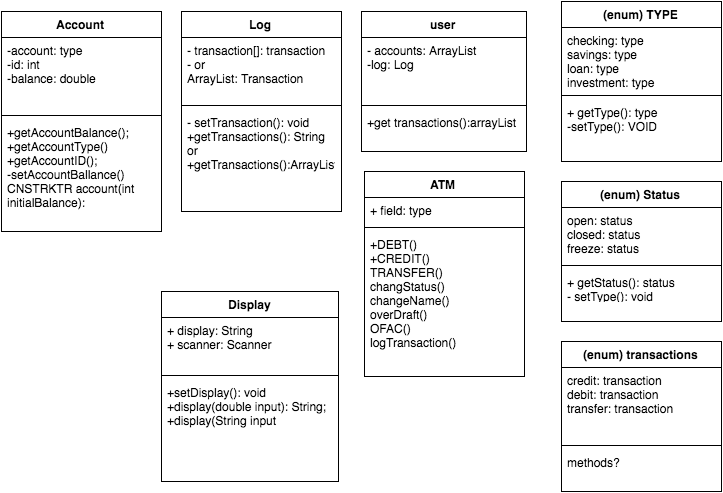

The diagram above was exported from draw.io. Its source (the exported page's mxGraphModel, read from the mxfile embedded in the PNG):
<mxGraphModel dx="1693" dy="1202" grid="1" gridSize="10" guides="1" tooltips="1" connect="1" arrows="1" fold="1" page="1" pageScale="1" pageWidth="826" pageHeight="1169" background="#000000" math="0" shadow="0">
  <root>
    <mxCell id="0" />
    <mxCell id="1" parent="0" />
    <mxCell id="13" value="(enum) TYPE" style="swimlane;html=1;fontStyle=1;align=center;verticalAlign=top;childLayout=stackLayout;horizontal=1;startSize=26;horizontalStack=0;resizeParent=1;resizeLast=0;collapsible=1;marginBottom=0;swimlaneFillColor=#ffffff;" parent="1" vertex="1">
      <mxGeometry x="580" y="80" width="160" height="160" as="geometry">
        <mxRectangle x="610" y="370" width="100" height="26" as="alternateBounds" />
      </mxGeometry>
    </mxCell>
    <mxCell id="14" value="checking: type&lt;div&gt;savings: type&lt;/div&gt;&lt;div&gt;loan: type&lt;/div&gt;&lt;div&gt;investment: type&lt;/div&gt;" style="text;html=1;strokeColor=none;fillColor=none;align=left;verticalAlign=top;spacingLeft=4;spacingRight=4;whiteSpace=wrap;overflow=hidden;rotatable=0;points=[[0,0.5],[1,0.5]];portConstraint=eastwest;" parent="13" vertex="1">
      <mxGeometry y="26" width="160" height="64" as="geometry" />
    </mxCell>
    <mxCell id="15" value="" style="line;html=1;strokeWidth=1;fillColor=none;align=left;verticalAlign=middle;spacingTop=-1;spacingLeft=3;spacingRight=3;rotatable=0;labelPosition=right;points=[];portConstraint=eastwest;" parent="13" vertex="1">
      <mxGeometry y="90" width="160" height="8" as="geometry" />
    </mxCell>
    <mxCell id="16" value="+ getType(): type&lt;div&gt;-setType(): VOID&lt;/div&gt;" style="text;html=1;strokeColor=none;fillColor=none;align=left;verticalAlign=top;spacingLeft=4;spacingRight=4;whiteSpace=wrap;overflow=hidden;rotatable=0;points=[[0,0.5],[1,0.5]];portConstraint=eastwest;" parent="13" vertex="1">
      <mxGeometry y="98" width="160" height="62" as="geometry" />
    </mxCell>
    <mxCell id="17" value="(enum) Status" style="swimlane;html=1;fontStyle=1;align=center;verticalAlign=top;childLayout=stackLayout;horizontal=1;startSize=26;horizontalStack=0;resizeParent=1;resizeLast=0;collapsible=1;marginBottom=0;swimlaneFillColor=#ffffff;" parent="1" vertex="1">
      <mxGeometry x="580" y="260" width="160" height="140" as="geometry">
        <mxRectangle x="615" y="450" width="110" height="26" as="alternateBounds" />
      </mxGeometry>
    </mxCell>
    <mxCell id="18" value="open: status&lt;div&gt;closed: status&lt;/div&gt;&lt;div&gt;freeze: status&lt;/div&gt;" style="text;html=1;strokeColor=none;fillColor=none;align=left;verticalAlign=top;spacingLeft=4;spacingRight=4;whiteSpace=wrap;overflow=hidden;rotatable=0;points=[[0,0.5],[1,0.5]];portConstraint=eastwest;" parent="17" vertex="1">
      <mxGeometry y="26" width="160" height="54" as="geometry" />
    </mxCell>
    <mxCell id="19" value="" style="line;html=1;strokeWidth=1;fillColor=none;align=left;verticalAlign=middle;spacingTop=-1;spacingLeft=3;spacingRight=3;rotatable=0;labelPosition=right;points=[];portConstraint=eastwest;" parent="17" vertex="1">
      <mxGeometry y="80" width="160" height="8" as="geometry" />
    </mxCell>
    <mxCell id="20" value="+ getStatus(): status&lt;div&gt;- setType(): void&lt;/div&gt;" style="text;html=1;strokeColor=none;fillColor=none;align=left;verticalAlign=top;spacingLeft=4;spacingRight=4;whiteSpace=wrap;overflow=hidden;rotatable=0;points=[[0,0.5],[1,0.5]];portConstraint=eastwest;" parent="17" vertex="1">
      <mxGeometry y="88" width="160" height="30" as="geometry" />
    </mxCell>
    <mxCell id="21" value="Log" style="swimlane;html=1;fontStyle=1;align=center;verticalAlign=top;childLayout=stackLayout;horizontal=1;startSize=26;horizontalStack=0;resizeParent=1;resizeLast=0;collapsible=1;marginBottom=0;swimlaneFillColor=#ffffff;" parent="1" vertex="1">
      <mxGeometry x="200" y="90" width="160" height="200" as="geometry">
        <mxRectangle x="640" y="303" width="50" height="26" as="alternateBounds" />
      </mxGeometry>
    </mxCell>
    <mxCell id="22" value="- transaction[]: transaction&amp;nbsp;&lt;div&gt;- or&amp;nbsp;&lt;/div&gt;&lt;div&gt;ArrayList: Transaction&lt;/div&gt;" style="text;html=1;strokeColor=none;fillColor=none;align=left;verticalAlign=top;spacingLeft=4;spacingRight=4;whiteSpace=wrap;overflow=hidden;rotatable=0;points=[[0,0.5],[1,0.5]];portConstraint=eastwest;" parent="21" vertex="1">
      <mxGeometry y="26" width="160" height="64" as="geometry" />
    </mxCell>
    <mxCell id="23" value="" style="line;html=1;strokeWidth=1;fillColor=none;align=left;verticalAlign=middle;spacingTop=-1;spacingLeft=3;spacingRight=3;rotatable=0;labelPosition=right;points=[];portConstraint=eastwest;" parent="21" vertex="1">
      <mxGeometry y="90" width="160" height="8" as="geometry" />
    </mxCell>
    <mxCell id="24" value="- setTransaction(): void&lt;div&gt;+getTransactions(): String&lt;/div&gt;&lt;div&gt;or&amp;nbsp;&lt;/div&gt;&lt;div&gt;+getTransactions():ArrayList&lt;/div&gt;&lt;div&gt;&lt;br&gt;&lt;/div&gt;" style="text;html=1;strokeColor=none;fillColor=none;align=left;verticalAlign=top;spacingLeft=4;spacingRight=4;whiteSpace=wrap;overflow=hidden;rotatable=0;points=[[0,0.5],[1,0.5]];portConstraint=eastwest;" parent="21" vertex="1">
      <mxGeometry y="98" width="160" height="92" as="geometry" />
    </mxCell>
    <mxCell id="25" value="(enum) transactions" style="swimlane;html=1;fontStyle=1;align=center;verticalAlign=top;childLayout=stackLayout;horizontal=1;startSize=26;horizontalStack=0;resizeParent=1;resizeLast=0;collapsible=1;marginBottom=0;swimlaneFillColor=#ffffff;" parent="1" vertex="1">
      <mxGeometry x="580" y="420" width="160" height="150" as="geometry">
        <mxRectangle x="610" y="490" width="140" height="26" as="alternateBounds" />
      </mxGeometry>
    </mxCell>
    <mxCell id="26" value="credit: transaction&lt;div&gt;debit: transaction&lt;/div&gt;&lt;div&gt;transfer: transaction&lt;/div&gt;&lt;div&gt;&lt;br&gt;&lt;/div&gt;&lt;div&gt;&lt;br&gt;&lt;/div&gt;" style="text;html=1;strokeColor=none;fillColor=none;align=left;verticalAlign=top;spacingLeft=4;spacingRight=4;whiteSpace=wrap;overflow=hidden;rotatable=0;points=[[0,0.5],[1,0.5]];portConstraint=eastwest;" parent="25" vertex="1">
      <mxGeometry y="26" width="160" height="74" as="geometry" />
    </mxCell>
    <mxCell id="27" value="" style="line;html=1;strokeWidth=1;fillColor=none;align=left;verticalAlign=middle;spacingTop=-1;spacingLeft=3;spacingRight=3;rotatable=0;labelPosition=right;points=[];portConstraint=eastwest;" parent="25" vertex="1">
      <mxGeometry y="100" width="160" height="8" as="geometry" />
    </mxCell>
    <mxCell id="28" value="methods?" style="text;html=1;strokeColor=none;fillColor=none;align=left;verticalAlign=top;spacingLeft=4;spacingRight=4;whiteSpace=wrap;overflow=hidden;rotatable=0;points=[[0,0.5],[1,0.5]];portConstraint=eastwest;" parent="25" vertex="1">
      <mxGeometry y="108" width="160" height="32" as="geometry" />
    </mxCell>
    <mxCell id="29" value="Display" style="swimlane;html=1;fontStyle=1;align=center;verticalAlign=top;childLayout=stackLayout;horizontal=1;startSize=26;horizontalStack=0;resizeParent=1;resizeLast=0;collapsible=1;marginBottom=0;swimlaneFillColor=#ffffff;" vertex="1" parent="1">
      <mxGeometry x="180" y="370" width="177" height="190" as="geometry">
        <mxRectangle x="645" y="620" width="70" height="26" as="alternateBounds" />
      </mxGeometry>
    </mxCell>
    <mxCell id="30" value="+ display: String&lt;div&gt;+ scanner: Scanner&lt;/div&gt;&lt;div&gt;&lt;br&gt;&lt;/div&gt;" style="text;html=1;strokeColor=none;fillColor=none;align=left;verticalAlign=top;spacingLeft=4;spacingRight=4;whiteSpace=wrap;overflow=hidden;rotatable=0;points=[[0,0.5],[1,0.5]];portConstraint=eastwest;" vertex="1" parent="29">
      <mxGeometry y="26" width="177" height="54" as="geometry" />
    </mxCell>
    <mxCell id="31" value="" style="line;html=1;strokeWidth=1;fillColor=none;align=left;verticalAlign=middle;spacingTop=-1;spacingLeft=3;spacingRight=3;rotatable=0;labelPosition=right;points=[];portConstraint=eastwest;" vertex="1" parent="29">
      <mxGeometry y="80" width="177" height="8" as="geometry" />
    </mxCell>
    <mxCell id="32" value="+setDisplay(): void&lt;div&gt;+display(double input): String;&lt;/div&gt;&lt;div&gt;+display(String input&lt;/div&gt;&lt;div&gt;&amp;nbsp;&lt;/div&gt;" style="text;html=1;strokeColor=none;fillColor=none;align=left;verticalAlign=top;spacingLeft=4;spacingRight=4;whiteSpace=wrap;overflow=hidden;rotatable=0;points=[[0,0.5],[1,0.5]];portConstraint=eastwest;" vertex="1" parent="29">
      <mxGeometry y="88" width="177" height="102" as="geometry" />
    </mxCell>
    <mxCell id="33" value="user" style="swimlane;html=1;fontStyle=1;align=center;verticalAlign=top;childLayout=stackLayout;horizontal=1;startSize=26;horizontalStack=0;resizeParent=1;resizeLast=0;collapsible=1;marginBottom=0;swimlaneFillColor=#ffffff;" vertex="1" parent="1">
      <mxGeometry x="380" y="90" width="165" height="140" as="geometry" />
    </mxCell>
    <mxCell id="34" value="- accounts: ArrayList&lt;div&gt;-log: Log&lt;br&gt;&lt;div&gt;&lt;br&gt;&lt;/div&gt;&lt;/div&gt;" style="text;html=1;strokeColor=none;fillColor=none;align=left;verticalAlign=top;spacingLeft=4;spacingRight=4;whiteSpace=wrap;overflow=hidden;rotatable=0;points=[[0,0.5],[1,0.5]];portConstraint=eastwest;" vertex="1" parent="33">
      <mxGeometry y="26" width="165" height="64" as="geometry" />
    </mxCell>
    <mxCell id="35" value="" style="line;html=1;strokeWidth=1;fillColor=none;align=left;verticalAlign=middle;spacingTop=-1;spacingLeft=3;spacingRight=3;rotatable=0;labelPosition=right;points=[];portConstraint=eastwest;" vertex="1" parent="33">
      <mxGeometry y="90" width="165" height="8" as="geometry" />
    </mxCell>
    <mxCell id="36" value="+get transactions():arrayList" style="text;html=1;strokeColor=none;fillColor=none;align=left;verticalAlign=top;spacingLeft=4;spacingRight=4;whiteSpace=wrap;overflow=hidden;rotatable=0;points=[[0,0.5],[1,0.5]];portConstraint=eastwest;" vertex="1" parent="33">
      <mxGeometry y="98" width="165" height="42" as="geometry" />
    </mxCell>
    <mxCell id="37" value="Account" style="swimlane;html=1;fontStyle=1;align=center;verticalAlign=top;childLayout=stackLayout;horizontal=1;startSize=26;horizontalStack=0;resizeParent=1;resizeLast=0;collapsible=1;marginBottom=0;swimlaneFillColor=#ffffff;" vertex="1" parent="1">
      <mxGeometry x="20" y="90" width="160" height="220" as="geometry" />
    </mxCell>
    <mxCell id="38" value="-account: type&lt;div&gt;-id: int&lt;/div&gt;&lt;div&gt;-balance: double&lt;/div&gt;" style="text;html=1;strokeColor=none;fillColor=none;align=left;verticalAlign=top;spacingLeft=4;spacingRight=4;whiteSpace=wrap;overflow=hidden;rotatable=0;points=[[0,0.5],[1,0.5]];portConstraint=eastwest;" vertex="1" parent="37">
      <mxGeometry y="26" width="160" height="74" as="geometry" />
    </mxCell>
    <mxCell id="39" value="" style="line;html=1;strokeWidth=1;fillColor=none;align=left;verticalAlign=middle;spacingTop=-1;spacingLeft=3;spacingRight=3;rotatable=0;labelPosition=right;points=[];portConstraint=eastwest;" vertex="1" parent="37">
      <mxGeometry y="100" width="160" height="8" as="geometry" />
    </mxCell>
    <mxCell id="40" value="+getAccountBalance();&lt;div&gt;+getAccountType()&lt;/div&gt;&lt;div&gt;+getAccountID();&lt;/div&gt;&lt;div&gt;-setAccountBallance()&lt;/div&gt;&lt;div&gt;CNSTRKTR account(int initialBalance):&amp;nbsp;&lt;/div&gt;" style="text;html=1;strokeColor=none;fillColor=none;align=left;verticalAlign=top;spacingLeft=4;spacingRight=4;whiteSpace=wrap;overflow=hidden;rotatable=0;points=[[0,0.5],[1,0.5]];portConstraint=eastwest;" vertex="1" parent="37">
      <mxGeometry y="108" width="160" height="112" as="geometry" />
    </mxCell>
    <mxCell id="42" value="ATM" style="swimlane;html=1;fontStyle=1;align=center;verticalAlign=top;childLayout=stackLayout;horizontal=1;startSize=26;horizontalStack=0;resizeParent=1;resizeLast=0;collapsible=1;marginBottom=0;swimlaneFillColor=#ffffff;" vertex="1" parent="1">
      <mxGeometry x="383" y="250" width="160" height="205" as="geometry" />
    </mxCell>
    <mxCell id="43" value="+ field: type" style="text;html=1;strokeColor=none;fillColor=none;align=left;verticalAlign=top;spacingLeft=4;spacingRight=4;whiteSpace=wrap;overflow=hidden;rotatable=0;points=[[0,0.5],[1,0.5]];portConstraint=eastwest;" vertex="1" parent="42">
      <mxGeometry y="26" width="160" height="26" as="geometry" />
    </mxCell>
    <mxCell id="44" value="" style="line;html=1;strokeWidth=1;fillColor=none;align=left;verticalAlign=middle;spacingTop=-1;spacingLeft=3;spacingRight=3;rotatable=0;labelPosition=right;points=[];portConstraint=eastwest;" vertex="1" parent="42">
      <mxGeometry y="52" width="160" height="8" as="geometry" />
    </mxCell>
    <mxCell id="45" value="+DEBT()&lt;div&gt;+CREDIT()&lt;/div&gt;&lt;div&gt;TRANSFER()&lt;/div&gt;&lt;div&gt;changStatus()&lt;/div&gt;&lt;div&gt;changeName()&lt;/div&gt;&lt;div&gt;overDraft()&lt;/div&gt;&lt;div&gt;OFAC()&lt;/div&gt;&lt;div&gt;logTransaction()&lt;/div&gt;" style="text;html=1;strokeColor=none;fillColor=none;align=left;verticalAlign=top;spacingLeft=4;spacingRight=4;whiteSpace=wrap;overflow=hidden;rotatable=0;points=[[0,0.5],[1,0.5]];portConstraint=eastwest;" vertex="1" parent="42">
      <mxGeometry y="60" width="160" height="140" as="geometry" />
    </mxCell>
  </root>
</mxGraphModel>